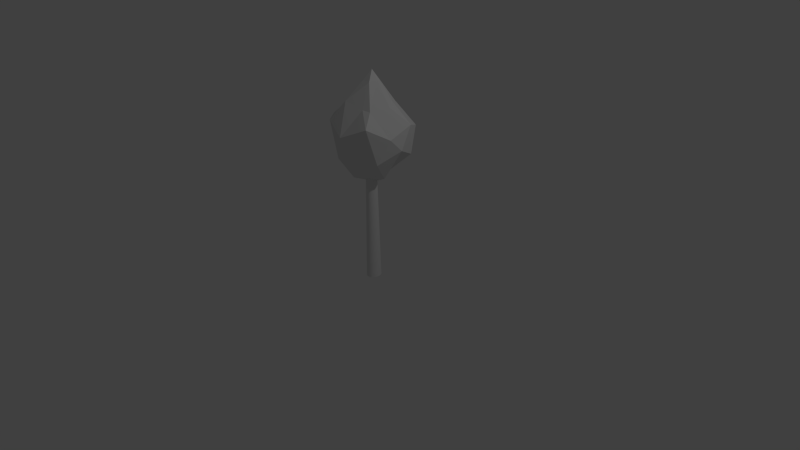 # Source: green_generic_tree_.blend  (saved by Blender 2.76.0; exported with 4.5.12 LTS)
import bpy
from mathutils import Matrix  # noqa: F401  (used for matrix-valued properties, if any)

bpy.ops.wm.read_factory_settings(use_empty=True)
scene = bpy.context.scene
scene.name = 'Scene'

# ---- collections
col_collection_1 = bpy.data.collections.new('Collection 1'); scene.collection.children.link(col_collection_1)

# ---- materials (node trees are filled in below, after node groups)
mat_material_001 = bpy.data.materials.new('Material.001')
mat_material_001.alpha_threshold = 0.0
mat_material_001.use_transparent_shadow = False
mat_material_001.roughness = 0.5

# ---- material node trees

# ---- world
world_world = bpy.data.worlds.new('World'); scene.world = world_world
world_world.color = (0.05088, 0.05088, 0.05088)
world_world.use_sun_shadow = False
world_world.sun_shadow_jitter_overblur = 0.0
world_world.cycles.sampling_method = 'MANUAL'
world_world.cycles.sample_map_resolution = 256

# ---- cameras
cam_camera = bpy.data.cameras.new('Camera')
cam_camera.clip_end = 100.0
cam_camera.lens = 35.0
cam_camera.sensor_width = 32.0
cam_camera.sensor_height = 18.0
cam_camera.ortho_scale = 7.314
cam_camera.dof.focus_distance = 0.0
cam_camera.dof.aperture_fstop = 128.0

# ---- lights
light_lamp = bpy.data.lights.new('Lamp', 'POINT')
light_lamp.transmission_factor = 0.0
light_lamp.cutoff_distance = 30.0
light_lamp.energy = 100.0
light_lamp.shadow_buffer_clip_start = 1.001
light_lamp.shadow_soft_size = 0.1
light_lamp.shadow_maximum_resolution = 0.006
light_lamp.use_absolute_resolution = True
light_lamp.cycles.use_multiple_importance_sampling = False

# ---- meshes
me_icosphere = bpy.data.meshes.new('Icosphere')
me_icosphere.from_pydata([(0.0, 0.0, -1.0), (0.7236, -0.5257, -0.4472), (-0.2764, -0.8506, -0.4472), (-0.8944, 0.0, -0.4472), (-0.2764, 0.8506, -0.4472), (0.7236, 0.5257, -0.4472), (0.2764, -0.5413, 0.4472), (-0.3879, -0.5257, 0.4472), (-0.5179, 0.2345, 0.4472), (0.2764, 0.4424, 0.4472), (0.5949, 0.0, 0.4472), (0.0, 0.0, 1.019), (-0.1625, -0.5, -0.8507), (0.4253, -0.05853, -0.8507), (0.2629, -0.809, -0.5257), (0.9814, 0.0, -0.2397), (0.176, 0.19, -0.8507), (-0.583, 0.0, -0.8507), (-0.6882, -0.5, -0.5257), (-0.1625, 0.2844, -0.8507), (-0.6882, 0.5, -0.5257), (0.2629, 0.9407, -0.2309), (0.9511, -0.309, 0.0), (0.9511, 0.309, 0.1594), (0.0, -1.0, 0.0), (0.6872, -0.809, 0.2242), (-1.053, -0.309, 0.1366), (-0.5878, -0.809, 0.1883), (-0.5878, 0.809, 0.1792), (-0.9511, 0.309, 0.0), (0.5878, 0.809, 0.0), (0.0, 0.8233, -0.1048), (0.4857, -0.5, 0.4367), (-0.2629, -0.5855, 0.5257), (-0.5426, 0.0, 0.5257), (-0.1063, 0.5373, 0.4341), (0.4386, 0.1856, 0.5257), (0.1625, -0.2269, 0.8507), (0.1758, 0.0, 0.8507), (-0.0853, -0.1912, 0.8507), (-0.1446, 0.0783, 0.8507), (0.1625, 0.0854, 0.8507), (0.0104, 0.08859, -2.827), (0.0104, 0.01445, 8.106e-06), (0.04374, 0.08491, -2.827), (0.03084, 0.01219, 8.106e-06), (0.07581, 0.07402, -2.827), (0.05049, 0.005512, 8.106e-06), (0.1054, 0.05632, -2.827), (0.0686, -0.005335, 8.106e-06), (0.1313, 0.0325, -2.827), (0.08447, -0.01993, 8.106e-06), (0.1525, 0.003473, -2.827), (0.0975, -0.03772, 8.106e-06), (0.1683, -0.02964, -2.827), (0.1072, -0.05801, 8.106e-06), (0.178, -0.06557, -2.827), (0.1131, -0.08003, 8.106e-06), (0.1813, -0.1029, -2.827), (0.1152, -0.1029, 8.106e-06), (0.178, -0.1403, -2.827), (0.1131, -0.1258, 8.106e-06), (0.1683, -0.1762, -2.827), (0.1072, -0.1479, 8.106e-06), (0.1525, -0.2093, -2.827), (0.0975, -0.1681, 8.106e-06), (0.1313, -0.2384, -2.827), (0.08447, -0.1859, 8.106e-06), (0.1054, -0.2622, -2.827), (0.0686, -0.2005, 8.106e-06), (0.07581, -0.2799, -2.827), (0.05049, -0.2114, 8.106e-06), (0.04374, -0.2908, -2.827), (0.03084, -0.2181, 8.106e-06), (0.0104, -0.2945, -2.827), (0.0104, -0.2203, 8.106e-06), (-0.02295, -0.2908, -2.827), (-0.01004, -0.2181, 8.106e-06), (-0.05501, -0.2799, -2.827), (-0.02969, -0.2114, 8.106e-06), (-0.08456, -0.2622, -2.827), (-0.0478, -0.2005, 8.106e-06), (-0.1105, -0.2384, -2.827), (-0.06367, -0.1859, 8.106e-06), (-0.1317, -0.2093, -2.827), (-0.0767, -0.1681, 8.106e-06), (-0.1475, -0.1762, -2.827), (-0.08638, -0.1479, 8.106e-06), (-0.1572, -0.1403, -2.827), (-0.09234, -0.1258, 8.106e-06), (-0.1605, -0.1029, -2.827), (-0.09435, -0.1029, 8.106e-06), (-0.1572, -0.06557, -2.827), (-0.09234, -0.08003, 8.106e-06), (-0.1475, -0.02964, -2.827), (-0.08638, -0.05801, 8.106e-06), (-0.1317, 0.003473, -2.827), (-0.0767, -0.03772, 8.106e-06), (-0.1105, 0.0325, -2.827), (-0.06367, -0.01993, 8.106e-06), (-0.08456, 0.05632, -2.827), (-0.0478, -0.005335, 8.106e-06), (-0.05501, 0.07402, -2.827), (-0.02969, 0.005512, 8.106e-06), (-0.02295, 0.08491, -2.827), (-0.01004, 0.01219, 8.106e-06)], [], [(0, 13, 12), (1, 13, 15), (0, 12, 17), (0, 17, 19), (0, 19, 16), (1, 15, 22), (2, 14, 24), (3, 18, 26), (4, 20, 28), (5, 21, 30), (1, 22, 25), (2, 24, 27), (3, 26, 29), (4, 28, 31), (5, 30, 23), (6, 32, 37), (7, 33, 39), (8, 34, 40), (9, 35, 41), (10, 36, 38), (38, 41, 11), (38, 36, 41), (36, 9, 41), (41, 40, 11), (41, 35, 40), (35, 8, 40), (40, 39, 11), (40, 34, 39), (34, 7, 39), (39, 37, 11), (39, 33, 37), (33, 6, 37), (37, 38, 11), (37, 32, 38), (32, 10, 38), (23, 36, 10), (23, 30, 36), (30, 9, 36), (31, 35, 9), (31, 28, 35), (28, 8, 35), (29, 34, 8), (29, 26, 34), (26, 7, 34), (27, 33, 7), (27, 24, 33), (24, 6, 33), (25, 32, 6), (25, 22, 32), (22, 10, 32), (30, 31, 9), (30, 21, 31), (21, 4, 31), (28, 29, 8), (28, 20, 29), (20, 3, 29), (26, 27, 7), (26, 18, 27), (18, 2, 27), (24, 25, 6), (24, 14, 25), (14, 1, 25), (22, 23, 10), (22, 15, 23), (15, 5, 23), (16, 21, 5), (16, 19, 21), (19, 4, 21), (19, 20, 4), (19, 17, 20), (17, 3, 20), (17, 18, 3), (17, 12, 18), (12, 2, 18), (15, 16, 5), (15, 13, 16), (13, 0, 16), (12, 14, 2), (12, 13, 14), (13, 1, 14), (42, 43, 45, 44), (44, 45, 47, 46), (46, 47, 49, 48), (48, 49, 51, 50), (50, 51, 53, 52), (52, 53, 55, 54), (54, 55, 57, 56), (56, 57, 59, 58), (58, 59, 61, 60), (60, 61, 63, 62), (62, 63, 65, 64), (64, 65, 67, 66), (66, 67, 69, 68), (68, 69, 71, 70), (70, 71, 73, 72), (72, 73, 75, 74), (74, 75, 77, 76), (76, 77, 79, 78), (78, 79, 81, 80), (80, 81, 83, 82), (82, 83, 85, 84), (84, 85, 87, 86), (86, 87, 89, 88), (88, 89, 91, 90), (90, 91, 93, 92), (92, 93, 95, 94), (94, 95, 97, 96), (96, 97, 99, 98), (98, 99, 101, 100), (100, 101, 103, 102), (45, 43, 105, 103, 101, 99, 97, 95, 93, 91, 89, 87, 85, 83, 81, 79, 77, 75, 73, 71, 69, 67, 65, 63, 61, 59, 57, 55, 53, 51, 49, 47), (104, 105, 43, 42), (102, 103, 105, 104), (42, 44, 46, 48, 50, 52, 54, 56, 58, 60, 62, 64, 66, 68, 70, 72, 74, 76, 78, 80, 82, 84, 86, 88, 90, 92, 94, 96, 98, 100, 102, 104)])
_uv = me_icosphere.uv_layers.new(name='UVMap')
_uv.uv.foreach_set('vector', [0.1694, 0.1737, 0.1071, 0.1181, 0.1158, 0.2608, 0.2357, 0.4663, 0.2357, 0.5863, 0.1384, 0.5173, 0.1694, 0.1737, 0.1158, 0.2608, 0.2429, 0.26, 0.1694, 0.1737, 0.2429, 0.26, 0.2319, 0.1619, 0.1694, 0.1737, 0.2319, 0.1619, 0.1753, 0.1237, 0.2357, 0.4663, 0.1384, 0.5173, 0.1424, 0.4413, 0.5831, 0.08038, 0.5984, 0.1852, 0.4962, 0.1341, 0.6052, 0.4321, 0.5894, 0.5292, 0.7184, 0.4928, 0.578, 0.3562, 0.5888, 0.2755, 0.453, 0.3026, 0.5888, 0.5504, 0.5418, 0.4633, 0.5005, 0.5288, 0.2357, 0.4663, 0.1424, 0.4413, 0.1729, 0.3392, 0.5831, 0.08038, 0.4962, 0.1341, 0.4595, 0.01984, 0.6052, 0.4321, 0.7184, 0.4928, 0.6925, 0.3725, 0.578, 0.3562, 0.453, 0.3026, 0.5145, 0.4136, 0.1021, 0.621, 0.000317, 0.6058, 0.0404, 0.512, 0.4092, 0.1879, 0.4112, 0.2286, 0.3308, 0.1657, 0.5117, 0.7674, 0.5018, 0.7925, 0.4243, 0.7599, 0.4294, 0.642, 0.464, 0.6721, 0.397, 0.7137, 0.4103, 0.4732, 0.4087, 0.3988, 0.3308, 0.4555, 0.6956, 0.09518, 0.6512, 0.1113, 0.625, 0.05455, 0.3618, 0.7673, 0.3524, 0.7534, 0.3868, 0.744, 0.3266, 0.3392, 0.3266, 0.412, 0.3122, 0.3475, 0.6512, 0.1113, 0.599, 0.1389, 0.6144, 0.06764, 0.1974, 0.6813, 0.1974, 0.6216, 0.1645, 0.6497, 0.3524, 0.7534, 0.3308, 0.6535, 0.397, 0.7137, 0.3308, 0.6535, 0.4294, 0.642, 0.397, 0.7137, 0.6465, 0.2315, 0.599, 0.2535, 0.6465, 0.2676, 0.397, 0.7137, 0.464, 0.6721, 0.4243, 0.7599, 0.464, 0.6721, 0.5117, 0.7674, 0.4243, 0.7599, 0.4243, 0.7599, 0.3938, 0.7978, 0.3868, 0.744, 0.4243, 0.7599, 0.5018, 0.7925, 0.3938, 0.7978, 0.3939, 0.08301, 0.4092, 0.1879, 0.3308, 0.1657, 0.3938, 0.7978, 0.3618, 0.7673, 0.3868, 0.744, 0.7037, 0.6829, 0.7318, 0.5907, 0.7318, 0.7169, 0.7257, 0.000317, 0.6956, 0.09518, 0.625, 0.05455, 0.7257, 0.1818, 0.6512, 0.1113, 0.6956, 0.09518, 0.7257, 0.1818, 0.616, 0.2308, 0.6512, 0.1113, 0.616, 0.2308, 0.599, 0.1389, 0.6512, 0.1113, 0.5145, 0.4136, 0.4087, 0.3988, 0.4103, 0.4732, 0.5145, 0.4136, 0.453, 0.3026, 0.4087, 0.3988, 0.3633, 0.551, 0.4294, 0.642, 0.3308, 0.6535, 0.4812, 0.574, 0.464, 0.6721, 0.4294, 0.642, 0.4812, 0.574, 0.5777, 0.6484, 0.464, 0.6721, 0.7031, 0.5907, 0.6371, 0.7097, 0.5894, 0.6144, 0.5777, 0.7812, 0.5018, 0.7925, 0.5117, 0.7674, 0.4595, 0.01984, 0.4962, 0.1341, 0.3939, 0.08301, 0.4962, 0.1341, 0.4092, 0.1879, 0.3939, 0.08301, 0.2364, 0.4194, 0.3059, 0.4369, 0.3116, 0.478, 0.2364, 0.4194, 0.3116, 0.3392, 0.3059, 0.4369, 0.1424, 0.4413, 0.03731, 0.43, 0.1024, 0.3577, 0.5005, 0.5288, 0.5145, 0.4136, 0.4103, 0.4732, 0.5005, 0.5288, 0.5418, 0.4633, 0.5145, 0.4136, 0.5418, 0.4633, 0.578, 0.3562, 0.5145, 0.4136, 0.3633, 0.551, 0.4812, 0.574, 0.4294, 0.642, 0.7279, 0.2755, 0.5905, 0.3348, 0.6925, 0.3725, 0.5905, 0.3348, 0.6052, 0.4321, 0.6925, 0.3725, 0.7031, 0.5907, 0.7031, 0.7235, 0.6371, 0.7097, 0.7184, 0.4928, 0.5894, 0.5292, 0.7279, 0.5901, 0.5984, 0.000317, 0.5831, 0.08038, 0.4595, 0.01984, 0.2448, 0.5578, 0.2364, 0.4194, 0.3116, 0.478, 0.4962, 0.1341, 0.5984, 0.1852, 0.4526, 0.2677, 0.5984, 0.1852, 0.5831, 0.2748, 0.4526, 0.2677, 0.1424, 0.4413, 0.0404, 0.512, 0.03731, 0.43, 0.1424, 0.4413, 0.1384, 0.5173, 0.0404, 0.512, 0.1384, 0.5173, 0.1021, 0.621, 0.0404, 0.512, 0.1753, 0.1237, 0.2755, 0.01621, 0.156, 0.000317, 0.1753, 0.1237, 0.2319, 0.1619, 0.2755, 0.01621, 0.2319, 0.1619, 0.3301, 0.1074, 0.2755, 0.01621, 0.2319, 0.1619, 0.3301, 0.2126, 0.3301, 0.1074, 0.2319, 0.1619, 0.2429, 0.26, 0.3301, 0.2126, 0.2364, 0.6447, 0.3139, 0.6569, 0.3139, 0.5585, 0.2364, 0.6447, 0.2837, 0.7505, 0.3139, 0.6569, 0.2429, 0.26, 0.1158, 0.2608, 0.1821, 0.3386, 0.1158, 0.2608, 0.07827, 0.3219, 0.1821, 0.3386, 0.04565, 0.02842, 0.1753, 0.1237, 0.156, 0.000317, 0.04565, 0.02842, 0.1071, 0.1181, 0.1753, 0.1237, 0.1071, 0.1181, 0.1694, 0.1737, 0.1753, 0.1237, 0.09707, 0.7031, 0.000317, 0.6648, 0.09707, 0.6216, 0.1158, 0.2608, 0.1071, 0.1181, 0.01646, 0.2368, 0.1071, 0.1181, 0.000317, 0.1329, 0.01646, 0.2368, 0.8804, 0.9762, 0.3308, 0.9762, 0.3308, 0.9802, 0.8804, 0.9827, 0.8804, 0.9827, 0.3308, 0.9802, 0.3308, 0.984, 0.8804, 0.9889, 0.8804, 0.9889, 0.3308, 0.984, 0.3308, 0.9875, 0.8804, 0.9946, 0.8804, 0.9946, 0.3308, 0.9875, 0.3308, 0.9906, 0.8804, 0.9997, 0.8804, 0.9044, 0.3308, 0.8942, 0.3308, 0.8908, 0.8804, 0.8988, 0.8804, 0.8988, 0.3308, 0.8908, 0.3308, 0.8868, 0.8804, 0.8923, 0.8804, 0.8923, 0.3308, 0.8868, 0.3308, 0.8825, 0.8804, 0.8854, 0.8804, 0.8854, 0.3308, 0.8825, 0.3308, 0.8781, 0.8804, 0.8781, 0.8804, 0.8781, 0.3308, 0.8781, 0.3308, 0.8736, 0.8804, 0.8708, 0.8804, 0.8708, 0.3308, 0.8736, 0.3308, 0.8694, 0.8804, 0.8638, 0.8804, 0.8638, 0.3308, 0.8694, 0.3308, 0.8654, 0.8804, 0.8574, 0.8804, 0.8574, 0.3308, 0.8654, 0.3308, 0.8619, 0.8804, 0.8518, 0.8804, 0.9521, 0.3308, 0.943, 0.3308, 0.9399, 0.8804, 0.947, 0.8804, 0.947, 0.3308, 0.9399, 0.3308, 0.9363, 0.8804, 0.9413, 0.8804, 0.9413, 0.3308, 0.9363, 0.3308, 0.9325, 0.8804, 0.935, 0.8804, 0.935, 0.3308, 0.9325, 0.3308, 0.9286, 0.8804, 0.9286, 0.8804, 0.9286, 0.3308, 0.9286, 0.3308, 0.9246, 0.8804, 0.9221, 0.8804, 0.9221, 0.3308, 0.9246, 0.3308, 0.9208, 0.8804, 0.9158, 0.8804, 0.9158, 0.3308, 0.9208, 0.3308, 0.9172, 0.8804, 0.9101, 0.8804, 0.9101, 0.3308, 0.9172, 0.3308, 0.9141, 0.8804, 0.9051, 0.8804, 0.7985, 0.3308, 0.8086, 0.3308, 0.8121, 0.8804, 0.8041, 0.8804, 0.8041, 0.3308, 0.8121, 0.3308, 0.8161, 0.8804, 0.8105, 0.8804, 0.8105, 0.3308, 0.8161, 0.3308, 0.8203, 0.8804, 0.8175, 0.8804, 0.8175, 0.3308, 0.8203, 0.3308, 0.8248, 0.8804, 0.8248, 0.8804, 0.8248, 0.3308, 0.8248, 0.3308, 0.8292, 0.8804, 0.8321, 0.8804, 0.8321, 0.3308, 0.8292, 0.3308, 0.8335, 0.8804, 0.839, 0.8804, 0.839, 0.3308, 0.8335, 0.3308, 0.8375, 0.8804, 0.8455, 0.8804, 0.8455, 0.3308, 0.8375, 0.3308, 0.8409, 0.8804, 0.8511, 0.8804, 0.9527, 0.3308, 0.9618, 0.3308, 0.9649, 0.8804, 0.9577, 0.8804, 0.9577, 0.3308, 0.9649, 0.3308, 0.9684, 0.8804, 0.9635, 0.1828, 0.6821, 0.1868, 0.682, 0.1908, 0.6827, 0.1944, 0.6844, 0.1978, 0.6868, 0.2006, 0.6899, 0.2028, 0.6935, 0.2043, 0.6976, 0.2051, 0.702, 0.2051, 0.7065, 0.2043, 0.7109, 0.2028, 0.715, 0.2006, 0.7188, 0.1978, 0.722, 0.1944, 0.7246, 0.1908, 0.7264, 0.1868, 0.7273, 0.1828, 0.7274, 0.1789, 0.7266, 0.1752, 0.725, 0.1719, 0.7226, 0.1691, 0.7195, 0.1669, 0.7158, 0.1653, 0.7118, 0.1645, 0.7074, 0.1645, 0.7029, 0.1653, 0.6985, 0.1669, 0.6943, 0.1691, 0.6906, 0.1719, 0.6874, 0.1752, 0.6848, 0.1789, 0.683, 0.8804, 0.9697, 0.3308, 0.9722, 0.3308, 0.9762, 0.8804, 0.9762, 0.8804, 0.9635, 0.3308, 0.9684, 0.3308, 0.9722, 0.8804, 0.9697, 0.1275, 0.6958, 0.1341, 0.6957, 0.1405, 0.6941, 0.1465, 0.6912, 0.1519, 0.687, 0.1565, 0.6817, 0.1601, 0.6756, 0.1626, 0.6688, 0.1639, 0.6616, 0.1639, 0.6543, 0.1626, 0.6472, 0.1601, 0.6405, 0.1565, 0.6345, 0.1519, 0.6295, 0.1465, 0.6256, 0.1405, 0.6229, 0.1341, 0.6216, 0.1275, 0.6218, 0.1212, 0.6233, 0.1151, 0.6263, 0.1097, 0.6304, 0.1051, 0.6357, 0.1015, 0.6418, 0.09898, 0.6486, 0.0977, 0.6558, 0.0977, 0.6631, 0.09898, 0.6702, 0.1015, 0.6769, 0.1051, 0.6829, 0.1097, 0.6879, 0.1151, 0.6919, 0.1212, 0.6945])
me_icosphere.materials.append(mat_material_001)
me_icosphere.use_remesh_preserve_volume = False
me_icosphere.use_remesh_preserve_attributes = False
me_icosphere.use_mirror_vertex_groups = False
me_icosphere.update()

# ---- objects
ob_icosphere = bpy.data.objects.new('Icosphere', me_icosphere)
ob_lamp = bpy.data.objects.new('Lamp', light_lamp)
ob_camera = bpy.data.objects.new('Camera', cam_camera)

# ---- transforms, parenting, visibility, modifiers, constraints
ob_icosphere.location = (-0.005281, 0.05384, 1.711)
ob_icosphere.scale = (0.5078, 0.5231, 0.7075)
ob_icosphere.lineart.crease_threshold = 0.0
ob_lamp.location = (4.076, 1.005, 5.904)
ob_lamp.rotation_euler = (0.6503, 0.05522, 1.866)
ob_lamp.lock_rotations_4d = False
ob_lamp.empty_display_type = 'ARROWS'
ob_lamp.color = (0.0, 0.0, 0.0, 0.0)
ob_lamp.lineart.crease_threshold = 0.0
ob_camera.location = (7.481, -6.508, 5.344)
ob_camera.rotation_euler = (1.109, 0.01082, 0.8149)
ob_camera.lock_rotations_4d = False
ob_camera.empty_display_type = 'ARROWS'
ob_camera.color = (0.0, 0.0, 0.0, 0.0)
ob_camera.display_type = 'WIRE'
ob_camera.lineart.crease_threshold = 0.0

# ---- collection membership
col_collection_1.objects.link(ob_icosphere)
col_collection_1.objects.link(ob_lamp)
col_collection_1.objects.link(ob_camera)

# ---- scene / render settings (as saved in the file)
scene.camera = ob_camera
scene.frame_start = 1; scene.frame_end = 250; scene.frame_set(1)
scene.render.engine = 'BLENDER_EEVEE_NEXT'
scene.render.resolution_percentage = 50
scene.render.dither_intensity = 0.0
scene.cycles.use_denoising = False
scene.cycles.samples = 10
scene.cycles.sampling_pattern = 'TABULATED_SOBOL'
scene.cycles.light_sampling_threshold = 0.0
scene.cycles.use_adaptive_sampling = False
scene.cycles.use_light_tree = False
scene.cycles.blur_glossy = 0.0
scene.cycles.pixel_filter_type = 'GAUSSIAN'
scene.cycles.sample_clamp_indirect = 0.0
scene.view_settings.view_transform = 'Standard'
bpy.context.view_layer.update()
